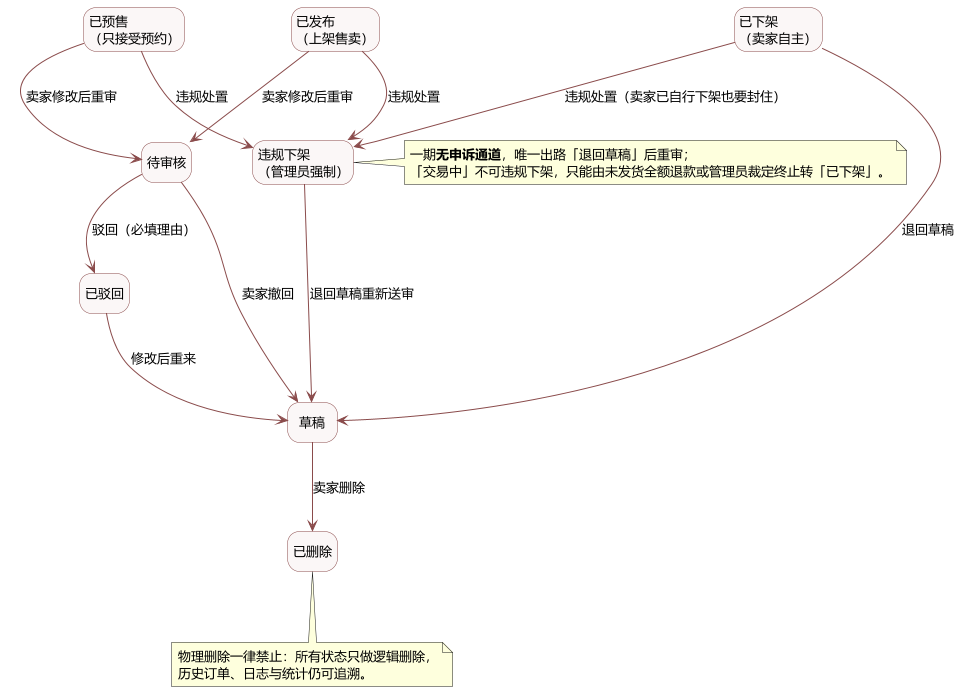

The diagram above was rendered by PlantUML. Its source (embedded in the PNG):
@startuml
' 实验二 · 二手交易系统 · 状态图（二）异常与退出：驳回 / 撤回 / 修改重审 / 下架后回退 / 违规下架 / 删除
' 本图 11 条 + 状态图（一）9 条 = REQ-010 允许的 20 条转换（不重复、不遗漏）
skinparam defaultFontName "Microsoft YaHei"
skinparam defaultFontSize 13
skinparam shadowing false
skinparam nodesep 50
skinparam ranksep 70
skinparam ArrowColor #8A4B4B
skinparam state {
  BackgroundColor #FBF7F7
  BorderColor #8A4B4B
  FontSize 13
}
hide empty description

state "草稿" as S1
state "待审核" as S2
state "已驳回" as S3
state "已发布\n（上架售卖）" as S4
state "已预售\n（只接受预约）" as S5
state "已下架\n（卖家自主）" as S8
state "违规下架\n（管理员强制）" as S9
state "已删除" as S10

' —— ①审核不通过 / 卖家撤回 / 改后重来 ——
S2 --> S3 : 驳回（必填理由）
S2 --> S1 : 卖家撤回
S3 --> S1 : 修改后重来

' —— ②在架商品修改一律重回审核（只有卖家改了内容才触发，不是系统定期复审）——
S4 --> S2 : 卖家修改后重审
S5 --> S2 : 卖家修改后重审

' —— ③卖家下架后只能退回草稿，不能直接再上架 ——
S8 --> S1 : 退回草稿

' —— ④违规处置：已发布、已预售、已下架都可被强制下架，卖家不能自行恢复 ——
S4 --> S9 : 违规处置
S5 --> S9 : 违规处置
S8 --> S9 : 违规处置（卖家已自行下架也要封住）
S9 --> S1 : 退回草稿重新送审

' —— ⑤删除只允许发生在草稿 ——
S1 --> S10 : 卖家删除

note right of S9
  一期<b>无申诉通道</b>，唯一出路「退回草稿」后重审；
  「交易中」不可违规下架，只能由未发货全额退款或管理员裁定终止转「已下架」。
end note

note bottom of S10
  物理删除一律禁止：所有状态只做逻辑删除，
  历史订单、日志与统计仍可追溯。
end note

@enduml